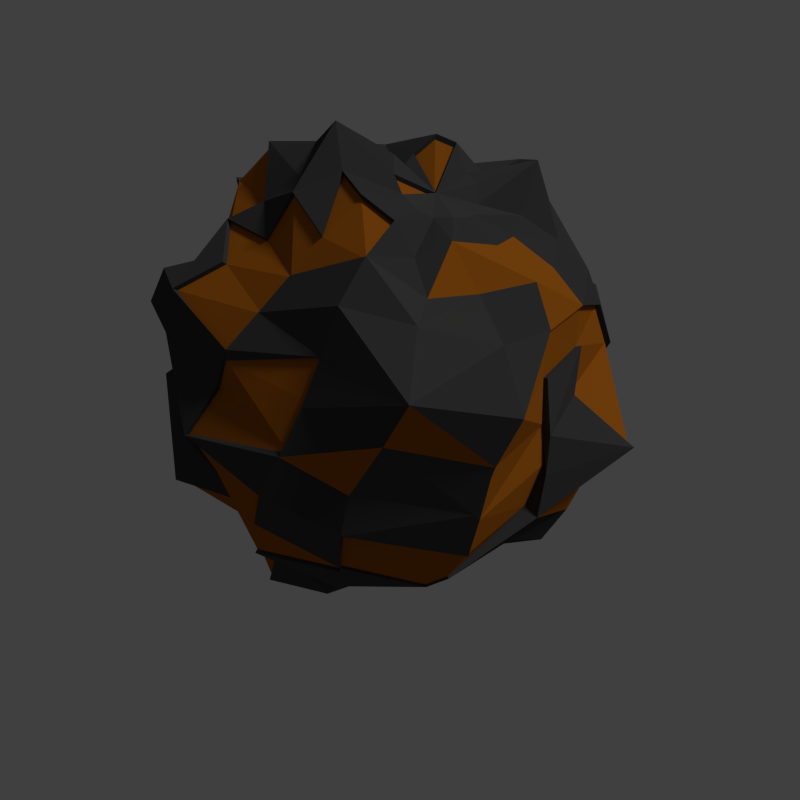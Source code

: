 # Source: copper.blend  (saved by Blender 2.71.0; exported with 4.5.12 LTS)
import bpy
from mathutils import Matrix  # noqa: F401  (used for matrix-valued properties, if any)

bpy.ops.wm.read_factory_settings(use_empty=True)
scene = bpy.context.scene
scene.name = 'Scene'

# ---- collections
col_collection_1 = bpy.data.collections.new('Collection 1'); scene.collection.children.link(col_collection_1)

# ---- materials (node trees are filled in below, after node groups)
mat_dark_gray = bpy.data.materials.new('dark gray')
mat_dark_gray.alpha_threshold = 0.0
mat_dark_gray.use_transparent_shadow = False
mat_dark_gray.diffuse_color = (0.05497, 0.05497, 0.05497, 1.0)
mat_dark_gray.roughness = 0.5
mat_dark_gray.specular_intensity = 0.0
mat_dark_gray.line_color = (0.0, 0.0, 0.0, 1.0)
mat_gray = bpy.data.materials.new('gray')
mat_gray.alpha_threshold = 0.0
mat_gray.use_transparent_shadow = False
mat_gray.diffuse_color = (0.402, 0.1212, 0.009451, 1.0)
mat_gray.roughness = 0.5
mat_gray.specular_intensity = 0.3
mat_gray.line_color = (0.0, 0.0, 0.0, 1.0)
mat_light_gray = bpy.data.materials.new('light gray')
mat_light_gray.alpha_threshold = 0.0
mat_light_gray.use_transparent_shadow = False
mat_light_gray.diffuse_color = (0.06372, 0.06372, 0.06372, 1.0)
mat_light_gray.roughness = 0.5
mat_light_gray.specular_intensity = 0.0
mat_light_gray.line_color = (0.0, 0.0, 0.0, 1.0)

# ---- material node trees

# ---- world
world_world = bpy.data.worlds.new('World'); scene.world = world_world
world_world.color = (0.05088, 0.05088, 0.05088)
world_world.use_sun_shadow = False
world_world.sun_shadow_jitter_overblur = 0.0
world_world.cycles.sampling_method = 'MANUAL'
world_world.cycles.sample_map_resolution = 256
world_world.light_settings.ao_factor = 0.25

# ---- cameras
cam_camera = bpy.data.cameras.new('Camera')
cam_camera.clip_end = 100.0
cam_camera.lens = 35.0
cam_camera.sensor_width = 32.0
cam_camera.sensor_height = 18.0
cam_camera.ortho_scale = 7.314
cam_camera.dof.focus_distance = 0.0
cam_camera.dof.aperture_fstop = 128.0

# ---- lights
light_lamp = bpy.data.lights.new('Lamp', 'SUN')
light_lamp.transmission_factor = 0.0
light_lamp.cutoff_distance = 30.0
light_lamp.angle = 0.1993
light_lamp.energy = 1.0
light_lamp.shadow_buffer_clip_start = 1.001
light_lamp.shadow_soft_size = 0.1
light_lamp.shadow_cascade_max_distance = 1000.0
light_lamp.cycles.use_multiple_importance_sampling = False

# ---- meshes
me_landscape_001 = bpy.data.meshes.new('Landscape.001')
me_landscape_001.from_pydata([(0.2869, 0.002964, 2.05), (0.1951, -0.1927, 2.053), (0.2838, -0.2145, 2.048), (0.365, -0.1929, 2.014), (0.4316, -0.1397, 1.984), (0.4824, -0.06507, 1.983), (0.5253, 0.02651, 2.041), (0.4985, 0.1191, 2.051), (0.4818, 0.2122, 2.172), (0.3924, 0.2592, 2.212), (0.2642, 0.2375, 2.144), (0.1644, 0.1833, 2.092), (0.1173, 0.1289, 2.227), (0.08231, 0.02976, 2.182), (0.0872, -0.06464, 2.127), (0.1273, -0.1412, 2.082), (-0.04344, -0.3073, 2.165), (0.004714, -0.4263, 2.035), (0.1874, -0.4194, 2.07), (0.4368, -0.3869, 1.964), (0.5772, -0.2792, 1.909), (0.6936, -0.1369, 1.912), (0.8627, 0.0589, 2.08), (0.6685, 0.2303, 1.932), (0.5375, 0.3671, 1.952), (0.3701, 0.4415, 1.992), (0.1996, 0.4626, 2.089), (0.02735, 0.3726, 2.108), (-0.1126, 0.2819, 2.366), (-0.1609, 0.05719, 2.237), (-0.1404, -0.1425, 2.224), (-0.232, -0.4589, 2.124), (-0.01545, -0.63, 1.958), (0.2354, -0.631, 1.914), (0.5251, -0.6228, 1.896), (0.7247, -0.4385, 1.795), (0.8752, -0.2102, 1.771), (0.9722, 0.07415, 1.812), (0.9475, 0.3895, 1.892), (0.6088, 0.5194, 1.793), (0.3828, 0.6437, 1.878), (0.1112, 0.5968, 1.888), (-0.1295, 0.5836, 2.111), (-0.2952, 0.3334, 2.08), (-0.3982, 0.07829, 2.166), (-0.3525, -0.1984, 2.101), (-0.4022, -0.5708, 1.987), (-0.1243, -0.7887, 1.961), (0.2229, -0.9145, 1.85), (0.5472, -0.7658, 1.714), (0.8335, -0.5787, 1.637), (1.04, -0.2819, 1.594), (1.062, 0.08701, 1.57), (0.871, 0.3984, 1.551), (0.6484, 0.6413, 1.605), (0.3625, 0.7872, 1.696), (-0.3237, 0.8223, 2.028), (-0.4686, 0.4064, 1.941), (-0.5525, 0.083, 1.948), (-0.522, -0.2383, 1.946), (-0.5118, -0.6249, 1.775), (-0.2904, -1.115, 1.859), (0.1752, -1.23, 1.717), (0.5198, -0.8424, 1.49), (0.8348, -0.6276, 1.414), (1.128, -0.3236, 1.366), (1.042, 0.08946, 1.311), (0.9546, 0.4746, 1.349), (0.7151, 0.7935, 1.43), (0.3157, 0.8563, 1.481), (-0.04157, 0.9612, 1.643), (-0.5051, 0.9324, 1.792), (-0.6522, 0.4935, 1.828), (-0.7626, 0.1027, 1.853), (-0.6933, -0.281, 1.816), (-0.64, -0.7162, 1.592), (-0.3859, -1.061, 1.591), (0.05171, -1.255, 1.488), (0.505, -0.9658, 1.22), (0.8028, -0.691, 1.138), (1.214, -0.3716, 1.109), (1.414, 0.1296, 1.097), (0.9795, 0.5222, 1.121), (0.6922, 0.849, 1.2), (0.3053, 1.028, 1.311), (-0.1137, 0.9914, 1.429), (-0.5093, 0.8554, 1.555), (-0.7534, 0.5169, 1.607), (-1.017, 0.1272, 1.747), (-0.8723, -0.3232, 1.683), (-0.7784, -0.7722, 1.385), (-0.5417, -1.04, 1.316), (-0.03675, -1.279, 1.23), (0.4617, -1.049, 1.039), (1.043, -0.9607, 0.914), (1.085, -0.3674, 0.8609), (1.066, 0.09943, 0.8592), (0.9719, 0.5532, 0.8865), (0.7576, 1.024, 0.9599), (0.2501, 1.055, 1.069), (-0.2129, 1.104, 1.225), (-0.4971, 0.9929, 1.277), (-1.006, 0.7018, 1.47), (-1.094, 0.1418, 1.509), (-0.9518, -0.3257, 1.463), (-0.8972, -0.7858, 1.182), (-0.6082, -1.092, 1.116), (-0.06894, -1.308, 0.9691), (0.3973, -1.129, 0.8229), (0.8591, -0.8667, 0.6776), (1.128, -0.4151, 0.5872), (1.026, 0.09938, 0.6295), (0.8324, 0.5061, 0.6894), (0.6588, 0.9866, 0.7135), (0.2122, 1.296, 0.8743), (-0.304, 1.082, 1.007), (-0.6596, 0.8879, 1.109), (-1.116, 0.7328, 1.248), (-1.047, 0.1135, 1.248), (-1.142, -0.3677, 1.262), (-0.9403, -0.7687, 0.9663), (-0.618, -1.091, 0.8674), (-0.1232, -1.235, 0.7168), (0.3041, -1.058, 0.5942), (0.7739, -0.8665, 0.408), (0.9422, -0.3772, 0.3906), (0.8277, 0.08242, 0.4832), (0.7358, 0.4824, 0.4935), (0.558, 0.9429, 0.4771), (0.1399, 1.234, 0.5654), (-0.354, 1.058, 0.7915), (-0.5879, 0.7292, 0.8872), (-0.8561, 0.498, 1.055), (-1.018, 0.1048, 1.02), (-1.065, -0.3414, 1.014), (-0.5914, -0.9501, 0.6329), (-0.1804, -1.099, 0.4795), (0.2033, -0.8926, 0.4299), (0.6609, -0.8369, 0.1369), (0.9329, -0.4119, 0.03089), (0.7027, 0.07311, 0.3087), (0.6184, 0.4459, 0.3065), (0.3566, 0.7081, 0.401), (0.03968, 1.064, 0.3697), (-0.4129, 1.102, 0.4721), (-0.6294, 0.7042, 0.6772), (-1.136, 0.6564, 0.7657), (-1.184, 0.101, 0.7665), (-1.008, -0.3044, 0.798), (-0.9589, -0.7362, 0.6985), (-0.6033, -0.8585, 0.3768), (-0.2201, -0.8576, 0.3411), (0.1066, -0.7854, 0.246), (0.4194, -0.6448, 0.06653), (0.5208, -0.2692, 0.1535), (0.5369, 0.05921, 0.1693), (0.4401, 0.3642, 0.1977), (0.2396, 0.6151, 0.2401), (-0.05951, 0.9989, 0.08147), (-0.3964, 0.8314, 0.3473), (-0.708, 0.6822, 0.4459), (-0.9929, 0.4672, 0.4866), (-1.241, 0.09377, 0.4585), (-0.9597, -0.2655, 0.5734), (-0.7901, -0.5542, 0.5376), (-0.8933, -0.5564, 0.1692), (-0.6146, -0.7317, 0.1251), (-0.2665, -0.6871, 0.1833), (-0.005804, -0.5699, 0.1993), (0.1939, -0.4346, 0.1171), (0.3197, -0.2144, 0.07167), (0.3307, 0.04008, 0.105), (0.2827, 0.3018, 0.03677), (0.111, 0.5081, 0.07642), (-0.1261, 0.6141, 0.1543), (-0.3685, 0.589, 0.2657), (-0.5852, 0.4774, 0.3454), (-0.7986, 0.31, 0.3513), (-0.9061, 0.0548, 0.3577), (-0.9254, -0.2343, 0.3155), (-0.466, -0.4293, 0.1462), (-0.3173, -0.5116, 0.006681), (-0.1212, -0.452, -0.005872), (0.1125, -0.1535, 0.02962), (0.127, 0.02103, 0.05054), (0.07878, 0.1899, 0.03619), (-0.03395, 0.3203, 0.07188), (-0.1962, 0.4116, 0.07223), (-0.3617, 0.4002, 0.1519), (-0.5008, 0.3172, 0.2278), (-0.6369, 0.1981, 0.2291), (-0.6823, 0.02732, 0.2567), (-0.7391, -0.1649, 0.1635), (-0.6219, -0.3244, 0.1711), (-0.4833, -0.177, 0.05137), (-0.3925, -0.2261, 0.0691), (-0.3103, -0.2505, 0.02467), (-0.2151, -0.2254, 0.02602), (-0.1378, -0.1652, 0.04393), (-0.09464, -0.08807, 0.03114), (-0.08842, 0.0009569, -0.01077), (-0.1143, 0.08796, 0.008926), (-0.1763, 0.1597, 0.003696), (-0.2441, 0.1868, 0.08398), (-0.327, 0.1863, 0.1138), (-0.4026, 0.1506, 0.1402), (-0.4598, 0.08618, 0.1557), (-0.4931, 0.003225, 0.1512), (-0.5089, -0.08913, 0.1034), (-0.2924, -0.02058, 0.08072), (0.2797, 0.002376, 2.028), (0.4702, 0.2069, 2.147), (0.3829, 0.2528, 2.186), (0.2575, 0.2317, 2.119), (0.07972, 0.02857, 2.157), (0.08451, -0.06371, 2.103), (-0.04335, -0.3009, 2.14), (-0.1582, 0.05527, 2.211), (-0.1384, -0.14, 2.198), (-0.2277, -0.4491, 2.1), (0.3735, 0.6286, 1.859), (0.1079, 0.5829, 1.87), (-0.3908, 0.07561, 2.142), (-0.3463, -0.1948, 2.079), (0.5378, -0.7527, 1.704), (0.815, -0.5662, 1.625), (0.8506, 0.3889, 1.54), (0.3536, 0.7689, 1.681), (0.03647, 0.7845, 1.768), (-0.3171, 0.8032, 2.006), (-0.4587, 0.3967, 1.921), (-0.5411, 0.08046, 1.929), (-0.5162, -0.2358, 1.932), (-0.5033, -0.6129, 1.76), (0.1719, -1.22, 1.709), (0.5077, -0.8263, 1.481), (0.8108, -0.6112, 1.405), (1.1, -0.3149, 1.359), (0.9323, 0.4633, 1.342), (0.6982, 0.775, 1.421), (0.3079, 0.8364, 1.472), (-0.04135, 0.939, 1.63), (-0.4944, 0.9108, 1.776), (-0.6382, 0.4818, 1.811), (-0.7463, 0.09981, 1.836), (-0.6783, -0.2751, 1.799), (-0.615, -0.6877, 1.606), (0.04689, -1.25, 1.483), (0.4855, -0.9111, 1.253), (0.7801, -0.6739, 1.137), (1.184, -0.3606, 1.107), (1.382, 0.1261, 1.096), (0.9566, 0.5099, 1.12), (0.6758, 0.8293, 1.197), (0.2977, 1.004, 1.305), (-0.1118, 0.9685, 1.421), (-0.4986, 0.8356, 1.544), (-0.7371, 0.5048, 1.595), (-0.9952, 0.1238, 1.731), (-0.8785, -0.3301, 1.624), (-0.7337, -0.7833, 1.403), (-0.01777, -1.291, 1.204), (0.4733, -0.9987, 1.065), (1.019, -0.9403, 0.9167), (1.059, -0.359, 0.8652), (1.041, 0.09667, 0.8639), (0.9492, 0.5402, 0.8905), (0.7397, 1.0, 0.9623), (-0.4866, 0.97, 1.272), (-0.9838, 0.6855, 1.461), (-0.9323, -0.32, 1.454), (-0.885, -0.7737, 1.181), (-0.5839, -1.063, 1.116), (-0.07004, -1.296, 0.973), (0.3661, -1.055, 0.8521), (1.101, -0.4062, 0.598), (1.002, 0.09662, 0.6394), (0.8129, 0.4941, 0.6979), (0.6432, 0.9638, 0.7214), (0.2067, 1.267, 0.8786), (-0.6455, 0.8673, 1.108), (-1.092, 0.7157, 1.244), (-1.118, -0.3608, 1.256), (-0.9349, -0.7619, 0.969), (-0.6161, -1.076, 0.8735), (-0.1238, -1.223, 0.7226), (0.5447, 0.9211, 0.4903), (0.136, 1.206, 0.5767), (-0.5754, 0.7122, 0.8912), (-1.047, -0.3375, 1.015), (-0.585, -0.935, 0.6419), (-0.1803, -1.089, 0.4894), (0.6037, 0.4353, 0.3236), (0.3478, 0.6916, 0.416), (0.03806, 1.039, 0.3854), (-0.9895, -0.3001, 0.8036), (-0.9433, -0.7235, 0.7068), (0.5083, -0.2637, 0.1741), (0.5241, 0.05735, 0.1895), (0.4294, 0.3554, 0.2173), (0.2334, 0.6007, 0.2587), (-1.213, 0.09113, 0.4722), (-0.9419, -0.2617, 0.5839), (-0.772, -0.5417, 0.5498), (-0.8739, -0.5444, 0.1895), (-0.006398, -0.5576, 0.2189), (0.1888, -0.4253, 0.1385), (0.3118, -0.2101, 0.0941), (0.3225, 0.03866, 0.1267), (0.2756, 0.2945, 0.05999), (-0.8864, 0.05304, 0.3736), (-0.9052, -0.2295, 0.3325), (-0.4562, -0.4201, 0.1669), (-0.3109, -0.5005, 0.03058), (-0.1191, -0.4423, 0.01831), (0.02562, -0.2951, 0.09381), (0.1093, -0.1506, 0.053), (0.1234, 0.02004, 0.07345), (-0.6676, 0.02618, 0.2749), (-0.7232, -0.1617, 0.1839), (-0.6086, -0.3176, 0.1913), (-0.4731, -0.1735, 0.07426), (-0.3844, -0.2215, 0.09159), (-0.3041, -0.2454, 0.04816), (-0.211, -0.2208, 0.04948), (-0.1354, -0.162, 0.06699)], [], [(1, 17, 18), (18, 19, 3), (3, 19, 20), (4, 20, 21), (5, 21, 22), (22, 23, 7), (23, 24, 8), (24, 25, 9), (9, 25, 26), (26, 27, 11), (11, 27, 28), (28, 29, 13), (29, 30, 14), (31, 32, 17), (32, 33, 18), (18, 33, 34), (34, 35, 20), (20, 35, 36), (36, 37, 22), (22, 37, 38), (38, 39, 24), (24, 39, 40), (40, 41, 26), (26, 41, 42), (42, 43, 28), (28, 43, 44), (29, 44, 45), (31, 46, 47), (47, 48, 33), (48, 49, 34), (34, 49, 50), (35, 50, 51), (51, 52, 37), (52, 53, 38), (38, 53, 54), (54, 55, 40), (196, 197, 324, 323), (79, 94, 263, 249), (56, 57, 43), (57, 58, 44), (193, 165, 304, 320), (46, 60, 61), (61, 62, 48), (135, 121, 284, 290), (183, 170, 307, 316), (40, 55, 227, 220), (65, 66, 52), (52, 66, 67), (120, 105, 271, 283), (68, 69, 55), (156, 157, 300, 299), (112, 128, 286, 277), (86, 101, 268, 256), (98, 97, 266, 267), (194, 195, 322, 321), (75, 76, 61), (61, 76, 77), (77, 92, 261, 247), (78, 79, 64), (44, 58, 231, 222), (65, 80, 81), (75, 60, 233, 246), (168, 181, 313, 305), (101, 116, 280, 268), (198, 183, 316, 325), (85, 86, 71), (60, 89, 259, 233), (72, 87, 88), (14, 0, 210, 215), (90, 91, 76), (76, 91, 92), (116, 131, 288, 280), (78, 93, 94), (149, 135, 290, 296), (95, 96, 81), (165, 164, 303, 304), (82, 97, 98), (98, 99, 84), (84, 99, 100), (100, 101, 86), (84, 85, 255, 254), (102, 103, 88), (88, 103, 104), (90, 105, 106), (106, 107, 92), (69, 68, 239, 240), (108, 109, 94), (94, 109, 110), (110, 111, 96), (56, 41, 221, 229), (67, 81, 251, 238), (98, 113, 114), (99, 114, 115), (100, 115, 116), (49, 62, 234, 224), (117, 118, 103), (103, 118, 119), (105, 120, 121), (74, 59, 232, 245), (122, 123, 108), (108, 123, 124), (124, 125, 110), (110, 125, 126), (111, 126, 127), (112, 127, 128), (178, 191, 318, 310), (129, 130, 115), (130, 131, 116), (131, 132, 117), (117, 132, 133), (133, 134, 119), (121, 135, 136), (136, 137, 123), (123, 137, 138), (124, 138, 139), (139, 140, 126), (126, 140, 141), (93, 78, 248, 262), (197, 182, 314, 324), (143, 144, 130), (144, 145, 131), (131, 145, 146), (146, 147, 133), (147, 148, 134), (150, 151, 136), (136, 151, 152), (152, 153, 138), (138, 153, 154), (139, 154, 155), (129, 114, 279, 287), (157, 141, 292, 300), (142, 157, 158), (158, 159, 144), (144, 159, 160), (160, 161, 146), (146, 161, 162), (162, 163, 148), (88, 89, 259, 258), (166, 167, 151), (167, 168, 152), (168, 169, 153), (153, 169, 170), (31, 16, 216, 219), (87, 72, 243, 257), (156, 172, 173), (173, 174, 158), (158, 174, 175), (159, 175, 176), (176, 177, 161), (177, 178, 162), (191, 179, 311, 318), (166, 180, 181), (97, 82, 252, 266), (171, 172, 309, 308), (119, 134, 289, 282), (170, 183, 184), (184, 185, 172), (185, 186, 173), (173, 186, 187), (174, 187, 188), (188, 189, 176), (189, 190, 177), (190, 191, 178), (191, 192, 179), (195, 196, 181), (136, 122, 285, 291), (182, 197, 198), (198, 199, 183), (183, 199, 200), (200, 201, 185), (185, 201, 202), (202, 203, 187), (187, 203, 204), (188, 204, 205), (205, 206, 190), (190, 206, 207), (207, 208, 192), (0, 15, 1), (0, 1, 2), (0, 2, 3), (0, 3, 4), (0, 4, 5), (0, 5, 6), (0, 6, 7), (0, 7, 8), (102, 87, 257, 269), (95, 80, 250, 264), (0, 10, 11), (0, 11, 12), (0, 12, 13), (184, 171, 308, 317), (0, 14, 15), (16, 17, 1), (30, 16, 15), (53, 67, 238, 226), (59, 46, 31), (74, 60, 46), (68, 53, 226, 239), (81, 96, 265, 251), (119, 105, 90), (82, 83, 253, 252), (94, 110, 275, 263), (141, 155, 298, 292), (149, 164, 150), (164, 165, 166), (164, 149, 296, 303), (165, 193, 180), (121, 136, 291, 284), (104, 119, 282, 270), (192, 208, 194), (194, 209, 195), (195, 209, 196), (196, 209, 197), (197, 209, 198), (198, 209, 199), (199, 209, 200), (200, 209, 201), (201, 209, 202), (202, 209, 203), (203, 209, 204), (204, 209, 205), (205, 209, 206), (206, 209, 207), (207, 209, 208), (208, 209, 194), (2, 1, 18), (2, 18, 3), (4, 3, 20), (5, 4, 21), (6, 5, 22), (6, 22, 7), (7, 23, 8), (8, 24, 9), (10, 9, 26), (10, 26, 11), (12, 11, 28), (12, 28, 13), (13, 29, 14), (16, 31, 17), (17, 32, 18), (19, 18, 34), (19, 34, 20), (21, 20, 36), (21, 36, 22), (23, 22, 38), (23, 38, 24), (25, 24, 40), (25, 40, 26), (27, 26, 42), (27, 42, 28), (29, 28, 44), (163, 162, 301, 302), (32, 31, 47), (32, 47, 33), (33, 48, 34), (35, 34, 50), (36, 35, 51), (36, 51, 37), (37, 52, 38), (39, 38, 54), (39, 54, 40), (169, 182, 314, 306), (42, 41, 56), (42, 56, 43), (43, 57, 44), (90, 75, 246, 260), (47, 46, 61), (47, 61, 48), (48, 62, 49), (50, 49, 224, 225), (51, 50, 65), (51, 65, 52), (53, 52, 67), (54, 53, 68), (54, 68, 55), (182, 168, 305, 314), (64, 79, 249, 236), (172, 156, 299, 309), (57, 72, 58), (107, 106, 272, 273), (60, 75, 61), (62, 61, 77), (113, 98, 267, 278), (63, 78, 64), (16, 30, 218, 216), (66, 65, 81), (66, 81, 67), (45, 44, 222, 223), (13, 14, 215, 214), (180, 193, 320, 312), (70, 85, 71), (105, 119, 282, 271), (73, 72, 88), (0, 13, 214, 210), (75, 90, 76), (77, 76, 92), (29, 45, 223, 217), (79, 78, 94), (58, 72, 243, 231), (80, 95, 81), (89, 104, 270, 259), (83, 82, 98), (83, 98, 84), (85, 84, 100), (85, 100, 86), (195, 180, 312, 322), (87, 102, 88), (89, 88, 104), (91, 90, 106), (91, 106, 92), (71, 86, 256, 242), (93, 108, 94), (83, 84, 254, 253), (95, 110, 96), (106, 121, 284, 272), (170, 184, 317, 307), (99, 98, 114), (100, 99, 115), (101, 100, 116), (111, 112, 277, 276), (102, 117, 103), (104, 103, 119), (106, 105, 121), (114, 113, 278, 279), (30, 29, 217, 218), (109, 108, 124), (109, 124, 110), (111, 110, 126), (112, 111, 127), (192, 194, 321, 319), (9, 10, 213, 212), (114, 129, 115), (115, 130, 116), (89, 74, 245, 259), (118, 117, 133), (118, 133, 119), (41, 40, 220, 221), (122, 136, 123), (124, 123, 138), (125, 124, 139), (125, 139, 126), (127, 126, 141), (127, 141, 128), (80, 65, 237, 250), (129, 143, 130), (130, 144, 131), (132, 131, 146), (132, 146, 133), (133, 147, 134), (135, 150, 136), (137, 136, 152), (137, 152, 138), (139, 138, 154), (140, 139, 155), (140, 155, 141), (142, 141, 157), (143, 142, 158), (143, 158, 144), (145, 144, 160), (145, 160, 146), (147, 146, 162), (147, 162, 148), (110, 95, 264, 275), (150, 166, 151), (151, 167, 152), (152, 168, 153), (154, 153, 170), (70, 71, 242, 241), (141, 142, 293, 292), (157, 156, 173), (157, 173, 158), (159, 158, 175), (160, 159, 176), (160, 176, 161), (161, 177, 162), (78, 63, 235, 248), (167, 166, 181), (167, 181, 168), (168, 182, 169), (8, 9, 212, 211), (63, 64, 236, 235), (171, 184, 172), (172, 185, 173), (174, 173, 187), (175, 174, 188), (175, 188, 176), (176, 189, 177), (177, 190, 178), (108, 93, 262, 274), (180, 195, 181), (121, 120, 283, 284), (182, 198, 325, 314), (119, 90, 260, 282), (184, 183, 200), (184, 200, 185), (186, 185, 202), (186, 202, 187), (188, 187, 204), (189, 188, 205), (189, 205, 190), (191, 190, 207), (191, 207, 192), (15, 16, 1), (14, 30, 15), (85, 70, 241, 255), (162, 178, 310, 301), (59, 74, 46), (74, 89, 60), (72, 57, 230, 243), (0, 8, 211, 210), (179, 192, 319, 311), (117, 102, 269, 281), (10, 0, 210, 213), (135, 149, 150), (150, 164, 166), (143, 129, 287, 294), (166, 165, 180), (65, 50, 225, 237), (73, 88, 258, 244), (142, 143, 294, 293), (220, 227, 228), (221, 228, 229), (222, 231, 232), (234, 235, 224), (224, 235, 236), (225, 236, 237), (226, 238, 239), (227, 240, 241), (228, 241, 242), (242, 243, 230), (243, 244, 231), (244, 245, 232), (234, 247, 248), (236, 249, 250), (251, 252, 238), (252, 253, 239), (239, 253, 254), (254, 255, 241), (242, 256, 257), (258, 259, 245), (261, 262, 248), (263, 264, 250), (251, 265, 266), (268, 269, 257), (261, 273, 274), (276, 277, 266), (277, 278, 267), (268, 280, 281), (272, 284, 285), (278, 286, 287), (292, 293, 286), (286, 293, 294), (298, 299, 292), (292, 299, 300), (302, 303, 296), (297, 307, 308), (298, 308, 309), (301, 310, 311), (313, 314, 305), (314, 315, 306), (306, 315, 316), (313, 323, 324), (210, 211, 212), (210, 212, 213), (210, 214, 215), (218, 223, 219), (259, 246, 233), (259, 270, 260), (282, 289, 283), (296, 290, 284), (289, 295, 296), (302, 311, 304), (319, 320, 304), (321, 322, 312), (218, 217, 223), (221, 220, 228), (223, 222, 232), (225, 224, 236), (228, 227, 241), (229, 228, 242), (229, 242, 230), (231, 244, 232), (235, 234, 248), (237, 236, 250), (238, 252, 239), (240, 239, 254), (240, 254, 241), (243, 242, 257), (244, 258, 245), (247, 261, 248), (249, 263, 250), (252, 251, 266), (256, 268, 257), (262, 261, 274), (264, 263, 275), (265, 276, 266), (266, 277, 267), (269, 268, 281), (273, 272, 285), (273, 285, 274), (278, 277, 286), (279, 278, 287), (280, 288, 281), (285, 284, 291), (287, 286, 294), (295, 302, 296), (298, 297, 308), (299, 298, 309), (302, 301, 311), (307, 306, 316), (308, 307, 317), (310, 318, 311), (314, 313, 324), (315, 314, 325), (315, 325, 316), (216, 218, 219), (223, 232, 219), (246, 259, 260), (270, 282, 260), (271, 282, 283), (283, 296, 284), (283, 289, 296), (303, 302, 304), (311, 319, 304), (320, 321, 312), (320, 319, 321), (148, 163, 302, 295), (170, 169, 306, 307), (92, 107, 273, 261), (154, 170, 307, 297), (59, 31, 219, 232), (62, 77, 247, 234), (55, 69, 240, 227), (181, 196, 323, 313), (57, 56, 229, 230), (96, 111, 276, 265), (155, 154, 297, 298), (134, 148, 295, 289), (131, 117, 281, 288), (122, 108, 274, 285), (128, 141, 292, 286), (72, 73, 244, 243)])
me_landscape_001.polygons.foreach_set('material_index', [0, 0, 0, 0, 0, 0, 0, 0, 0, 0, 0, 0, 0, 0, 1, 1, 1, 0, 0, 0, 0, 0, 0, 0, 0, 0, 0, 2, 2, 0, 1, 0, 0, 0, 0, 0, 0, 0, 0, 0, 0, 2, 0, 2, 0, 0, 0, 0, 2, 0, 0, 0, 0, 0, 0, 0, 1, 2, 2, 0, 0, 0, 0, 0, 0, 0, 0, 0, 2, 1, 2, 0, 0, 2, 0, 2, 0, 0, 0, 0, 0, 0, 0, 0, 2, 0, 0, 0, 0, 0, 0, 0, 0, 0, 0, 0, 0, 2, 0, 0, 0, 0, 0, 0, 0, 0, 0, 0, 0, 0, 0, 2, 0, 0, 2, 0, 0, 0, 0, 0, 0, 0, 0, 0, 0, 0, 0, 0, 0, 0, 0, 0, 0, 0, 0, 0, 0, 0, 0, 0, 0, 0, 0, 0, 0, 0, 0, 0, 0, 0, 0, 0, 0, 0, 0, 0, 0, 0, 0, 0, 0, 0, 0, 0, 0, 0, 0, 0, 0, 0, 0, 0, 0, 0, 0, 0, 0, 2, 2, 2, 2, 2, 2, 2, 2, 0, 0, 2, 0, 2, 0, 2, 0, 0, 0, 0, 0, 0, 0, 0, 0, 0, 0, 0, 2, 0, 0, 2, 0, 0, 0, 0, 0, 0, 0, 0, 0, 0, 0, 0, 0, 0, 0, 0, 0, 0, 0, 0, 2, 2, 2, 2, 0, 0, 0, 0, 0, 0, 0, 0, 1, 1, 0, 0, 0, 0, 0, 0, 0, 0, 0, 0, 2, 2, 0, 1, 0, 0, 0, 0, 0, 0, 0, 0, 0, 0, 2, 2, 0, 0, 0, 0, 0, 0, 0, 0, 2, 0, 0, 2, 0, 0, 0, 2, 0, 0, 0, 0, 0, 0, 0, 0, 0, 2, 0, 2, 0, 0, 0, 0, 0, 0, 0, 0, 0, 0, 0, 0, 0, 2, 0, 0, 0, 0, 2, 0, 0, 0, 0, 0, 0, 0, 2, 0, 0, 1, 2, 0, 0, 0, 0, 0, 0, 0, 0, 0, 0, 0, 0, 1, 0, 0, 0, 0, 0, 0, 0, 0, 0, 2, 0, 0, 0, 0, 0, 0, 0, 0, 0, 0, 0, 0, 0, 2, 0, 0, 0, 0, 0, 0, 0, 0, 0, 0, 0, 2, 0, 0, 0, 0, 2, 0, 0, 0, 0, 0, 0, 0, 0, 0, 2, 0, 0, 0, 0, 0, 0, 0, 0, 0, 0, 0, 0, 0, 0, 0, 0, 0, 0, 2, 0, 0, 2, 2, 0, 0, 0, 0, 0, 0, 1, 1, 1, 1, 1, 1, 1, 1, 1, 1, 1, 1, 1, 1, 1, 1, 1, 1, 1, 1, 1, 1, 1, 1, 1, 1, 1, 1, 1, 1, 1, 1, 1, 1, 1, 1, 1, 1, 1, 1, 1, 1, 1, 1, 1, 1, 1, 1, 1, 1, 1, 1, 1, 1, 1, 1, 1, 1, 1, 1, 1, 1, 1, 1, 1, 1, 1, 1, 1, 1, 1, 1, 1, 1, 1, 1, 1, 1, 1, 1, 1, 1, 1, 1, 1, 1, 1, 1, 1, 1, 1, 1, 1, 1, 1, 1, 1, 1, 1, 1, 1, 1, 1, 1, 1, 1, 0, 0, 2, 0, 0, 0, 0, 0, 0, 0, 0, 0, 0, 0, 0, 0])
me_landscape_001.materials.append(mat_dark_gray)
me_landscape_001.materials.append(mat_gray)
me_landscape_001.materials.append(mat_light_gray)
me_landscape_001.use_remesh_preserve_volume = False
me_landscape_001.use_remesh_preserve_attributes = False
me_landscape_001.use_mirror_vertex_groups = False
me_landscape_001.update()

# ---- objects
ob_landscape_001 = bpy.data.objects.new('Landscape.001', me_landscape_001)
ob_lamp = bpy.data.objects.new('Lamp', light_lamp)
ob_camera = bpy.data.objects.new('Camera', cam_camera)

# ---- transforms, parenting, visibility, modifiers, constraints
ob_landscape_001.location = (0.1367, -0.9019, 0.0)
ob_landscape_001.rotation_euler = (0.0, -0.0, 0.543)
ob_landscape_001.lineart.crease_threshold = 0.0
ob_lamp.location = (4.076, 1.005, 5.904)
ob_lamp.rotation_euler = (0.6503, 0.05522, 1.866)
ob_lamp.lock_rotations_4d = False
ob_lamp.empty_display_type = 'ARROWS'
ob_lamp.color = (0.0, 0.0, 0.0, 0.0)
ob_lamp.lineart.crease_threshold = 0.0
ob_camera.location = (0.8507, -4.413, 4.327)
ob_camera.rotation_euler = (0.7854, 1.57e-16, 0.1745)
ob_camera.scale = (3.315, 3.315, 3.315)
ob_camera.lock_rotations_4d = False
ob_camera.empty_display_type = 'ARROWS'
ob_camera.color = (0.0, 0.0, 0.0, 0.0)
ob_camera.display_type = 'WIRE'
ob_camera.lineart.crease_threshold = 0.0

# ---- collection membership
col_collection_1.objects.link(ob_landscape_001)
col_collection_1.objects.link(ob_lamp)
col_collection_1.objects.link(ob_camera)

# ---- scene / render settings (as saved in the file)
scene.camera = ob_camera
scene.frame_start = 1; scene.frame_end = 250; scene.frame_set(1)
scene.render.engine = 'BLENDER_EEVEE_NEXT'
scene.render.resolution_x = 256
scene.render.resolution_y = 256
scene.render.dither_intensity = 0.0
scene.render.film_transparent = True
scene.cycles.use_denoising = False
scene.cycles.samples = 10
scene.cycles.sampling_pattern = 'TABULATED_SOBOL'
scene.cycles.light_sampling_threshold = 0.0
scene.cycles.use_adaptive_sampling = False
scene.cycles.use_light_tree = False
scene.cycles.blur_glossy = 0.0
scene.cycles.volume_bounces = 1
scene.cycles.pixel_filter_type = 'GAUSSIAN'
scene.cycles.sample_clamp_indirect = 0.0
scene.view_settings.view_transform = 'Standard'
bpy.context.view_layer.update()

